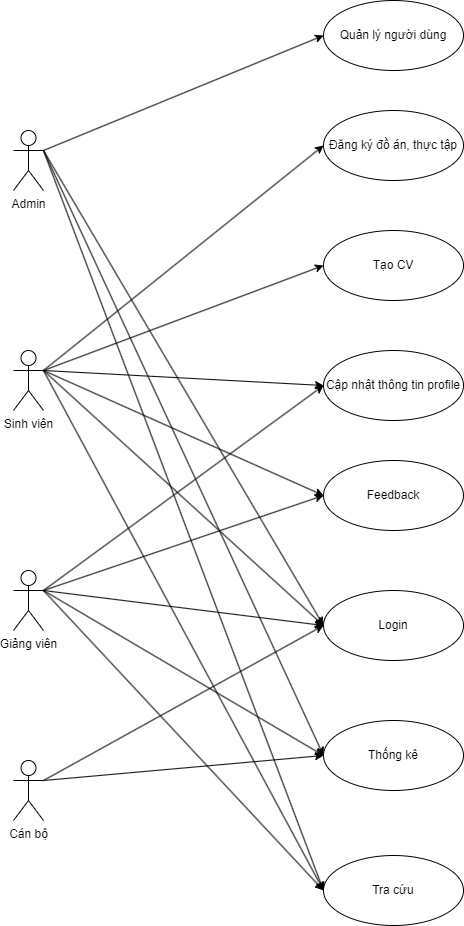

The diagram above was exported from draw.io. Its source (the exported page's mxGraphModel, read from the mxfile embedded in the PNG):
<mxGraphModel dx="1281" dy="1061" grid="1" gridSize="10" guides="1" tooltips="1" connect="1" arrows="1" fold="1" page="1" pageScale="1" pageWidth="850" pageHeight="1100" math="0" shadow="0">
  <root>
    <mxCell id="0" />
    <mxCell id="1" parent="0" />
    <mxCell id="cp7qNiUYwuTguFW7oEpq-1" style="edgeStyle=none;html=1;exitX=1;exitY=0.3333333333333333;exitDx=0;exitDy=0;exitPerimeter=0;entryX=0;entryY=0.5;entryDx=0;entryDy=0;" edge="1" parent="1" source="cp7qNiUYwuTguFW7oEpq-6" target="cp7qNiUYwuTguFW7oEpq-27">
      <mxGeometry relative="1" as="geometry">
        <mxPoint x="450" y="520" as="targetPoint" />
      </mxGeometry>
    </mxCell>
    <mxCell id="cp7qNiUYwuTguFW7oEpq-2" style="edgeStyle=none;html=1;exitX=1;exitY=0.3333333333333333;exitDx=0;exitDy=0;exitPerimeter=0;entryX=0;entryY=0.5;entryDx=0;entryDy=0;" edge="1" parent="1" source="cp7qNiUYwuTguFW7oEpq-6" target="cp7qNiUYwuTguFW7oEpq-26">
      <mxGeometry relative="1" as="geometry">
        <mxPoint x="450" y="400" as="targetPoint" />
      </mxGeometry>
    </mxCell>
    <mxCell id="cp7qNiUYwuTguFW7oEpq-3" style="edgeStyle=none;html=1;exitX=1;exitY=0.3333333333333333;exitDx=0;exitDy=0;exitPerimeter=0;entryX=0;entryY=0.5;entryDx=0;entryDy=0;" edge="1" parent="1" source="cp7qNiUYwuTguFW7oEpq-6" target="cp7qNiUYwuTguFW7oEpq-30">
      <mxGeometry relative="1" as="geometry">
        <mxPoint x="450" y="930" as="targetPoint" />
      </mxGeometry>
    </mxCell>
    <mxCell id="cp7qNiUYwuTguFW7oEpq-4" style="edgeStyle=none;html=1;exitX=1;exitY=0.3333333333333333;exitDx=0;exitDy=0;exitPerimeter=0;entryX=0;entryY=0.5;entryDx=0;entryDy=0;" edge="1" parent="1" source="cp7qNiUYwuTguFW7oEpq-6" target="cp7qNiUYwuTguFW7oEpq-32">
      <mxGeometry relative="1" as="geometry" />
    </mxCell>
    <mxCell id="cp7qNiUYwuTguFW7oEpq-5" style="edgeStyle=none;html=1;exitX=1;exitY=0.3333333333333333;exitDx=0;exitDy=0;exitPerimeter=0;entryX=0;entryY=0.5;entryDx=0;entryDy=0;" edge="1" parent="1" source="cp7qNiUYwuTguFW7oEpq-6" target="cp7qNiUYwuTguFW7oEpq-36">
      <mxGeometry relative="1" as="geometry">
        <mxPoint x="460" y="150" as="targetPoint" />
      </mxGeometry>
    </mxCell>
    <mxCell id="cp7qNiUYwuTguFW7oEpq-6" value="Sinh viên" style="shape=umlActor;verticalLabelPosition=bottom;verticalAlign=top;html=1;outlineConnect=0;" vertex="1" parent="1">
      <mxGeometry x="140" y="370" width="30" height="60" as="geometry" />
    </mxCell>
    <mxCell id="cp7qNiUYwuTguFW7oEpq-7" value="" style="endArrow=classic;html=1;entryX=0;entryY=0.5;entryDx=0;entryDy=0;exitX=1;exitY=0.3333333333333333;exitDx=0;exitDy=0;exitPerimeter=0;" edge="1" parent="1" source="cp7qNiUYwuTguFW7oEpq-6" target="cp7qNiUYwuTguFW7oEpq-28">
      <mxGeometry width="50" height="50" relative="1" as="geometry">
        <mxPoint x="200" y="660" as="sourcePoint" />
        <mxPoint x="440.0000000000043" y="650" as="targetPoint" />
      </mxGeometry>
    </mxCell>
    <mxCell id="cp7qNiUYwuTguFW7oEpq-8" style="edgeStyle=none;html=1;exitX=1;exitY=0.3333333333333333;exitDx=0;exitDy=0;exitPerimeter=0;entryX=0;entryY=0.5;entryDx=0;entryDy=0;" edge="1" parent="1" source="cp7qNiUYwuTguFW7oEpq-13" target="cp7qNiUYwuTguFW7oEpq-28">
      <mxGeometry relative="1" as="geometry">
        <mxPoint x="440.0000000000043" y="650" as="targetPoint" />
      </mxGeometry>
    </mxCell>
    <mxCell id="cp7qNiUYwuTguFW7oEpq-9" style="edgeStyle=none;html=1;exitX=1;exitY=0.3333333333333333;exitDx=0;exitDy=0;exitPerimeter=0;entryX=0;entryY=0.5;entryDx=0;entryDy=0;" edge="1" parent="1" source="cp7qNiUYwuTguFW7oEpq-13" target="cp7qNiUYwuTguFW7oEpq-29">
      <mxGeometry relative="1" as="geometry">
        <mxPoint x="450" y="800" as="targetPoint" />
      </mxGeometry>
    </mxCell>
    <mxCell id="cp7qNiUYwuTguFW7oEpq-10" style="edgeStyle=none;html=1;exitX=1;exitY=0.3333333333333333;exitDx=0;exitDy=0;exitPerimeter=0;entryX=0;entryY=0.5;entryDx=0;entryDy=0;" edge="1" parent="1" source="cp7qNiUYwuTguFW7oEpq-13" target="cp7qNiUYwuTguFW7oEpq-26">
      <mxGeometry relative="1" as="geometry">
        <mxPoint x="450" y="399.9999999999999" as="targetPoint" />
      </mxGeometry>
    </mxCell>
    <mxCell id="cp7qNiUYwuTguFW7oEpq-11" style="edgeStyle=none;html=1;exitX=1;exitY=0.3333333333333333;exitDx=0;exitDy=0;exitPerimeter=0;entryX=0;entryY=0.5;entryDx=0;entryDy=0;" edge="1" parent="1" source="cp7qNiUYwuTguFW7oEpq-13" target="cp7qNiUYwuTguFW7oEpq-30">
      <mxGeometry relative="1" as="geometry">
        <mxPoint x="450" y="930" as="targetPoint" />
      </mxGeometry>
    </mxCell>
    <mxCell id="cp7qNiUYwuTguFW7oEpq-12" style="edgeStyle=none;html=1;exitX=1;exitY=0.3333333333333333;exitDx=0;exitDy=0;exitPerimeter=0;entryX=0;entryY=0.5;entryDx=0;entryDy=0;" edge="1" parent="1" source="cp7qNiUYwuTguFW7oEpq-13" target="cp7qNiUYwuTguFW7oEpq-27">
      <mxGeometry relative="1" as="geometry" />
    </mxCell>
    <mxCell id="cp7qNiUYwuTguFW7oEpq-13" value="Giảng viên" style="shape=umlActor;verticalLabelPosition=bottom;verticalAlign=top;html=1;outlineConnect=0;" vertex="1" parent="1">
      <mxGeometry x="140" y="590" width="30" height="60" as="geometry" />
    </mxCell>
    <mxCell id="cp7qNiUYwuTguFW7oEpq-14" style="edgeStyle=none;html=1;exitX=1;exitY=0.3333333333333333;exitDx=0;exitDy=0;exitPerimeter=0;entryX=0;entryY=0.5;entryDx=0;entryDy=0;" edge="1" parent="1" source="cp7qNiUYwuTguFW7oEpq-16" target="cp7qNiUYwuTguFW7oEpq-31">
      <mxGeometry relative="1" as="geometry">
        <mxPoint x="800" y="930" as="targetPoint" />
      </mxGeometry>
    </mxCell>
    <mxCell id="cp7qNiUYwuTguFW7oEpq-15" style="edgeStyle=none;html=1;exitX=1;exitY=0.3333333333333333;exitDx=0;exitDy=0;exitPerimeter=0;entryX=0;entryY=0.5;entryDx=0;entryDy=0;" edge="1" parent="1" source="cp7qNiUYwuTguFW7oEpq-16" target="cp7qNiUYwuTguFW7oEpq-28">
      <mxGeometry relative="1" as="geometry">
        <mxPoint x="559.9999999999959" y="650" as="targetPoint" />
      </mxGeometry>
    </mxCell>
    <mxCell id="cp7qNiUYwuTguFW7oEpq-16" value="Admin" style="shape=umlActor;verticalLabelPosition=bottom;verticalAlign=top;html=1;outlineConnect=0;" vertex="1" parent="1">
      <mxGeometry x="140" y="150" width="30" height="60" as="geometry" />
    </mxCell>
    <mxCell id="cp7qNiUYwuTguFW7oEpq-20" style="edgeStyle=none;html=1;exitX=1;exitY=0.3333333333333333;exitDx=0;exitDy=0;exitPerimeter=0;entryX=0;entryY=0.5;entryDx=0;entryDy=0;" edge="1" parent="1" source="cp7qNiUYwuTguFW7oEpq-22" target="cp7qNiUYwuTguFW7oEpq-29">
      <mxGeometry relative="1" as="geometry">
        <mxPoint x="570" y="800" as="targetPoint" />
      </mxGeometry>
    </mxCell>
    <mxCell id="cp7qNiUYwuTguFW7oEpq-21" style="edgeStyle=none;html=1;exitX=1;exitY=0.3333333333333333;exitDx=0;exitDy=0;exitPerimeter=0;entryX=0;entryY=0.5;entryDx=0;entryDy=0;" edge="1" parent="1" source="cp7qNiUYwuTguFW7oEpq-22" target="cp7qNiUYwuTguFW7oEpq-28">
      <mxGeometry relative="1" as="geometry">
        <mxPoint x="559.9999999999959" y="650" as="targetPoint" />
      </mxGeometry>
    </mxCell>
    <mxCell id="cp7qNiUYwuTguFW7oEpq-22" value="Cán bộ" style="shape=umlActor;verticalLabelPosition=bottom;verticalAlign=top;html=1;outlineConnect=0;" vertex="1" parent="1">
      <mxGeometry x="140" y="780" width="30" height="60" as="geometry" />
    </mxCell>
    <mxCell id="cp7qNiUYwuTguFW7oEpq-26" value="Cập nhật thông tin profile" style="ellipse;whiteSpace=wrap;html=1;" vertex="1" parent="1">
      <mxGeometry x="450" y="370" width="140" height="70" as="geometry" />
    </mxCell>
    <mxCell id="cp7qNiUYwuTguFW7oEpq-27" value="Feedback" style="ellipse;whiteSpace=wrap;html=1;" vertex="1" parent="1">
      <mxGeometry x="450" y="480" width="140" height="70" as="geometry" />
    </mxCell>
    <mxCell id="cp7qNiUYwuTguFW7oEpq-28" value="Login" style="ellipse;whiteSpace=wrap;html=1;" vertex="1" parent="1">
      <mxGeometry x="450" y="610" width="140" height="70" as="geometry" />
    </mxCell>
    <mxCell id="cp7qNiUYwuTguFW7oEpq-29" value="Thống kê" style="ellipse;whiteSpace=wrap;html=1;" vertex="1" parent="1">
      <mxGeometry x="450" y="740" width="140" height="70" as="geometry" />
    </mxCell>
    <mxCell id="cp7qNiUYwuTguFW7oEpq-30" value="Tra cứu" style="ellipse;whiteSpace=wrap;html=1;" vertex="1" parent="1">
      <mxGeometry x="450" y="875" width="140" height="70" as="geometry" />
    </mxCell>
    <mxCell id="cp7qNiUYwuTguFW7oEpq-31" value="Quản lý người dùng" style="ellipse;whiteSpace=wrap;html=1;" vertex="1" parent="1">
      <mxGeometry x="450" y="20" width="140" height="70" as="geometry" />
    </mxCell>
    <mxCell id="cp7qNiUYwuTguFW7oEpq-32" value="Tạo CV" style="ellipse;whiteSpace=wrap;html=1;" vertex="1" parent="1">
      <mxGeometry x="450" y="250" width="140" height="70" as="geometry" />
    </mxCell>
    <mxCell id="cp7qNiUYwuTguFW7oEpq-36" value="Đăng ký đồ án, thực tập" style="ellipse;whiteSpace=wrap;html=1;" vertex="1" parent="1">
      <mxGeometry x="450" y="130" width="140" height="70" as="geometry" />
    </mxCell>
    <mxCell id="cp7qNiUYwuTguFW7oEpq-38" style="edgeStyle=none;html=1;exitX=1;exitY=0.3333333333333333;exitDx=0;exitDy=0;exitPerimeter=0;entryX=0;entryY=0.5;entryDx=0;entryDy=0;" edge="1" parent="1" source="cp7qNiUYwuTguFW7oEpq-16" target="cp7qNiUYwuTguFW7oEpq-29">
      <mxGeometry relative="1" as="geometry">
        <mxPoint x="440" y="780" as="targetPoint" />
        <mxPoint x="180" y="180" as="sourcePoint" />
      </mxGeometry>
    </mxCell>
    <mxCell id="cp7qNiUYwuTguFW7oEpq-39" style="edgeStyle=none;html=1;exitX=1;exitY=0.3333333333333333;exitDx=0;exitDy=0;exitPerimeter=0;entryX=0;entryY=0.5;entryDx=0;entryDy=0;" edge="1" parent="1" source="cp7qNiUYwuTguFW7oEpq-16" target="cp7qNiUYwuTguFW7oEpq-30">
      <mxGeometry relative="1" as="geometry">
        <mxPoint x="450" y="660" as="targetPoint" />
        <mxPoint x="180" y="180" as="sourcePoint" />
      </mxGeometry>
    </mxCell>
  </root>
</mxGraphModel>